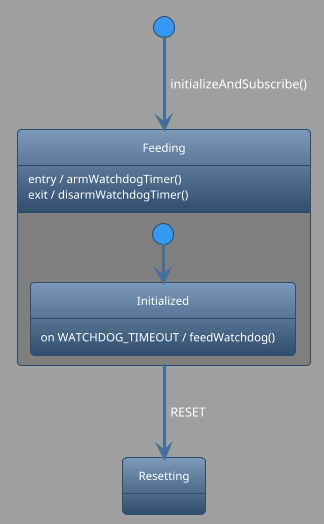

The diagram above was rendered by PlantUML. Its source (embedded in the PNG):
@startuml
!theme spacelab
skinparam backgroundColor #9F9F9F
<style>
.compound0 {
  stateBody {
    BackGroundColor #7F7F7F;
  }
}
</style>
state Feeding <<compound0>> {
  Feeding : entry / armWatchdogTimer()
  Feeding : exit / disarmWatchdogTimer()
  state Initialized {
    Initialized : on WATCHDOG_TIMEOUT / feedWatchdog()
  }
  [*] --> Initialized
}
[*] --> Feeding : initializeAndSubscribe()
state Resetting {
}
Feeding --> Resetting : RESET
@enduml